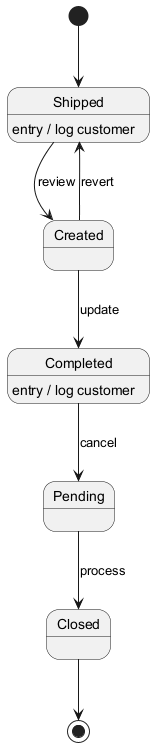

The diagram above was rendered by PlantUML. Its source (embedded in the PNG):
@startuml
skinparam backgroundColor #FFFFFF
skinparam classBackgroundColor #F3E5F5
skinparam classBorderColor #6A1B9A
[*] --> Shipped
Shipped --> Created : review
Shipped : entry / log customer
Created --> Completed : update
Completed --> Pending : cancel
Completed : entry / log customer
Pending --> Closed : process
Created --> Shipped : revert
Closed --> [*]
@enduml